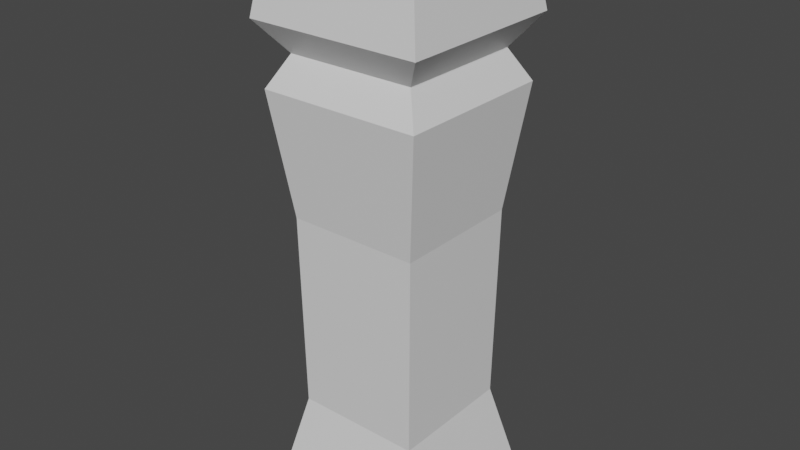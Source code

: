 # Source: sloup3.blend  (saved by Blender 3.6.11; exported with 4.5.12 LTS)
import bpy
from mathutils import Matrix  # noqa: F401  (used for matrix-valued properties, if any)

bpy.ops.wm.read_factory_settings(use_empty=True)
scene = bpy.context.scene
scene.name = 'Scene'

# ---- collections
col_collection = bpy.data.collections.new('Collection'); scene.collection.children.link(col_collection)

# ---- materials (node trees are filled in below, after node groups)
mat_material = bpy.data.materials.new('Material')
mat_material.alpha_threshold = 0.0
mat_material.use_transparent_shadow = False
mat_material.roughness = 0.5
mat_material.line_color = (0.0, 0.0, 0.0, 1.0)

# ---- material node trees
mat_material.use_nodes = True; mat_material.node_tree.nodes.clear()
_N = mat_material.node_tree.nodes; _L = mat_material.node_tree.links
n0 = _N.new('ShaderNodeOutputMaterial'); n0.name = 'Material Output'; n0.location = (300, 300)
n1 = _N.new('ShaderNodeBsdfPrincipled'); n1.name = 'Principled BSDF'; n1.location = (10, 300)
n1.distribution = 'GGX'
n1.subsurface_method = 'RANDOM_WALK_SKIN'
n1.inputs[3].default_value = 1.45
n1.inputs[27].default_value = (0.0, 0.0, 0.0, 1.0)
n1.inputs[28].default_value = 1.0
_L.new(n1.outputs[0], n0.inputs[0])
n0.is_active_output = True

# ---- world
world_world = bpy.data.worlds.new('World'); scene.world = world_world
world_world.use_nodes = True; world_world.node_tree.nodes.clear()
_N = world_world.node_tree.nodes; _L = world_world.node_tree.links
n0 = _N.new('ShaderNodeOutputWorld'); n0.name = 'World Output'; n0.location = (300, 300)
n1 = _N.new('ShaderNodeBackground'); n1.name = 'Background'; n1.location = (10, 300)
n1.inputs[0].default_value = (0.05088, 0.05088, 0.05088, 1.0)
_L.new(n1.outputs[0], n0.inputs[0])
n0.is_active_output = True
world_world.color = (0.05088, 0.05088, 0.05088)
world_world.use_sun_shadow = False
world_world.sun_shadow_jitter_overblur = 0.0

# ---- meshes
me_cube = bpy.data.meshes.new('Cube')
me_cube.from_pydata([(1.0, 1.0, 1.0), (1.177, 1.177, -1.0), (1.0, -1.0, 1.0), (1.177, -1.177, -1.0), (-1.0, 1.0, 1.0), (-1.177, 1.177, -1.0), (-1.0, -1.0, 1.0), (-1.177, -1.177, -1.0), (0.8733, 0.8733, -0.6541), (-0.8733, -0.8733, -0.6541), (0.8733, -0.8733, -0.6541), (-0.8733, 0.8733, -0.6541), (-1.207, -1.207, 0.6876), (1.207, 1.207, 0.6876), (1.207, -1.207, 0.6876), (-1.207, 1.207, 0.6876), (1.12, 1.12, 0.4714), (1.12, -1.12, 0.4714), (-1.12, 1.12, 0.4714), (-1.12, -1.12, 0.4714), (-0.89, -0.89, 0.5795), (0.89, 0.89, 0.5795), (0.89, -0.89, 0.5795), (-0.89, 0.89, 0.5795), (0.9077, 0.9077, 0.04017), (0.9077, -0.9077, 0.04017), (-0.9077, 0.9077, 0.04017), (-0.9077, -0.9077, 0.04017)], [], [(0, 4, 6, 2), (14, 2, 6, 12), (12, 6, 4, 15), (5, 1, 3, 7), (13, 0, 2, 14), (15, 4, 0, 13), (5, 11, 8, 1), (1, 8, 10, 3), (7, 9, 11, 5), (3, 10, 9, 7), (23, 15, 13, 21), (21, 13, 14, 22), (20, 12, 15, 23), (22, 14, 12, 20), (25, 17, 19, 27), (27, 19, 18, 26), (24, 16, 17, 25), (26, 18, 16, 24), (17, 22, 20, 19), (19, 20, 23, 18), (16, 21, 22, 17), (18, 23, 21, 16), (11, 26, 24, 8), (8, 24, 25, 10), (9, 27, 26, 11), (10, 25, 27, 9)])
_uv = me_cube.uv_layers.new(name='UVMap')
_uv.uv.foreach_set('vector', [0.625, 0.5, 0.875, 0.5, 0.875, 0.75, 0.625, 0.75, 0.586, 0.75, 0.625, 0.75, 0.625, 1.0, 0.586, 1.0, 0.586, 0.0, 0.625, 0.0, 0.625, 0.25, 0.586, 0.25, 0.125, 0.5, 0.375, 0.5, 0.375, 0.75, 0.125, 0.75, 0.586, 0.5, 0.625, 0.5, 0.625, 0.75, 0.586, 0.75, 0.586, 0.25, 0.625, 0.25, 0.625, 0.5, 0.586, 0.5, 0.375, 0.25, 0.4182, 0.25, 0.4182, 0.5, 0.375, 0.5, 0.375, 0.5, 0.4182, 0.5, 0.4182, 0.75, 0.375, 0.75, 0.375, 0.0, 0.4182, 0.0, 0.4182, 0.25, 0.375, 0.25, 0.375, 0.75, 0.4182, 0.75, 0.4182, 1.0, 0.375, 1.0, 0.5724, 0.25, 0.586, 0.25, 0.586, 0.5, 0.5724, 0.5, 0.5724, 0.5, 0.586, 0.5, 0.586, 0.75, 0.5724, 0.75, 0.5724, 0.0, 0.586, 0.0, 0.586, 0.25, 0.5724, 0.25, 0.5724, 0.75, 0.586, 0.75, 0.586, 1.0, 0.5724, 1.0, 0.505, 0.75, 0.5589, 0.75, 0.5589, 1.0, 0.505, 1.0, 0.505, 0.0, 0.5589, 0.0, 0.5589, 0.25, 0.505, 0.25, 0.505, 0.5, 0.5589, 0.5, 0.5589, 0.75, 0.505, 0.75, 0.505, 0.25, 0.5589, 0.25, 0.5589, 0.5, 0.505, 0.5, 0.5589, 0.75, 0.5724, 0.75, 0.5724, 1.0, 0.5589, 1.0, 0.5589, 0.0, 0.5724, 0.0, 0.5724, 0.25, 0.5589, 0.25, 0.5589, 0.5, 0.5724, 0.5, 0.5724, 0.75, 0.5589, 0.75, 0.5589, 0.25, 0.5724, 0.25, 0.5724, 0.5, 0.5589, 0.5, 0.4182, 0.25, 0.505, 0.25, 0.505, 0.5, 0.4182, 0.5, 0.4182, 0.5, 0.505, 0.5, 0.505, 0.75, 0.4182, 0.75, 0.4182, 0.0, 0.505, 0.0, 0.505, 0.25, 0.4182, 0.25, 0.4182, 0.75, 0.505, 0.75, 0.505, 1.0, 0.4182, 1.0])
me_cube.materials.append(mat_material)
me_cube.use_mirror_vertex_groups = False
me_cube.update()

# ---- objects
ob_cube = bpy.data.objects.new('Cube', me_cube)

# ---- transforms, parenting, visibility, modifiers, constraints
ob_cube.location = (0.0, 0.0, 3.929)
ob_cube.scale = (1.0, 1.0, 3.932)
ob_cube.lock_rotations_4d = False
ob_cube.empty_display_type = 'ARROWS'
ob_cube.lineart.crease_threshold = 0.0

# ---- collection membership
col_collection.objects.link(ob_cube)

# ---- scene / render settings (as saved in the file)
scene.frame_start = 1; scene.frame_end = 250; scene.frame_set(1)
scene.render.engine = 'BLENDER_EEVEE_NEXT'
scene.cycles.sampling_pattern = 'TABULATED_SOBOL'
scene.view_settings.view_transform = 'Filmic'
bpy.context.view_layer.update()

# ---- added for rendering (the .blend has no active camera and no usable light): camera, sun
cam_auto = bpy.data.cameras.new('AutoCamera')
cam_auto.lens = 50.0
cam_auto.sensor_width = 36.0
cam_auto.clip_end = 1000.0
ob_auto_camera = bpy.data.objects.new('AutoCamera', cam_auto)
scene.collection.objects.link(ob_auto_camera)
ob_auto_camera.location = (7.93194, -9.51833, 10.2746)
ob_auto_camera.rotation_euler = (1.09748, -7.21219e-08, 0.694738)
scene.camera = ob_auto_camera
light_auto_sun = bpy.data.lights.new('AutoSun', 'SUN')
light_auto_sun.energy = 3.0
light_auto_sun.angle = 0.0523599
ob_auto_sun = bpy.data.objects.new('AutoSun', light_auto_sun)
scene.collection.objects.link(ob_auto_sun)
ob_auto_sun.rotation_euler = (0.872665, 0.174533, 0.523599)
bpy.context.view_layer.update()
